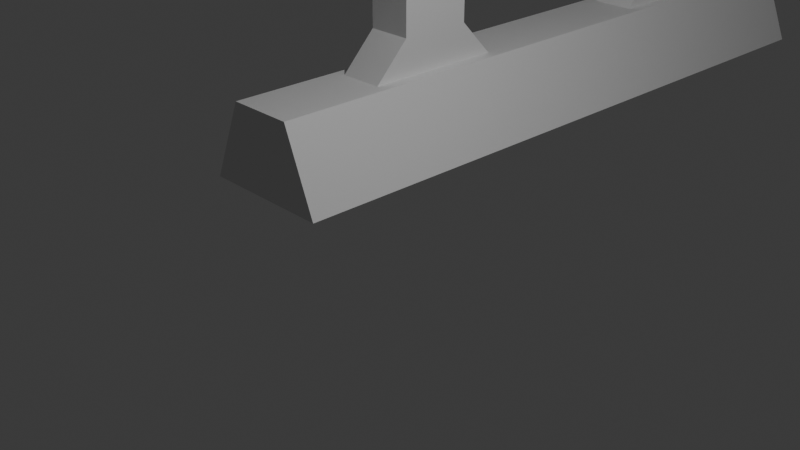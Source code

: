 # Source: pole1.blend  (saved by Blender 4.0.36; exported with 4.5.12 LTS)
import bpy
from mathutils import Matrix  # noqa: F401  (used for matrix-valued properties, if any)

bpy.ops.wm.read_factory_settings(use_empty=True)
scene = bpy.context.scene
scene.name = 'Scene'

# ---- collections
col_collection = bpy.data.collections.new('Collection'); scene.collection.children.link(col_collection)

# ---- materials (node trees are filled in below, after node groups)
mat_tunpole1lmaterial = bpy.data.materials.new('tunpole1LMaterial')
mat_tunpole1lmaterial.specular_color = (0.0, 0.0, 0.0)
mat_tunpole1lmaterial.specular_intensity = 1.0

# ---- material node trees
mat_tunpole1lmaterial.use_nodes = True; mat_tunpole1lmaterial.node_tree.nodes.clear()
_N = mat_tunpole1lmaterial.node_tree.nodes; _L = mat_tunpole1lmaterial.node_tree.links
n0 = _N.new('ShaderNodeBsdfPrincipled'); n0.name = 'Principled BSDF'; n0.location = (10, 300)
n0.inputs[3].default_value = 1.45
n0.inputs[13].default_value = 5.0
n0.inputs[14].default_value = (0.0, 0.0, 0.0, 1.0)
n0.inputs[27].default_value = (0.0, 0.0, 0.0, 1.0)
n1 = _N.new('ShaderNodeOutputMaterial'); n1.name = 'Material Output'; n1.location = (300, 300)
_L.new(n0.outputs[0], n1.inputs[0])
n1.is_active_output = True

# ---- world
world_world = bpy.data.worlds.new('World'); scene.world = world_world
world_world.use_nodes = True; world_world.node_tree.nodes.clear()
_N = world_world.node_tree.nodes; _L = world_world.node_tree.links
n0 = _N.new('ShaderNodeOutputWorld'); n0.name = 'World Output'; n0.location = (300, 300)
n1 = _N.new('ShaderNodeBackground'); n1.name = 'Background'; n1.location = (10, 300)
n1.inputs[0].default_value = (0.05088, 0.05088, 0.05088, 1.0)
_L.new(n1.outputs[0], n0.inputs[0])
n0.is_active_output = True
world_world.color = (0.05088, 0.05088, 0.05088)
world_world.use_sun_shadow = False
world_world.sun_shadow_jitter_overblur = 0.0

# ---- cameras
cam_camera = bpy.data.cameras.new('Camera')
cam_camera.clip_end = 100.0
cam_camera.ortho_scale = 7.314

# ---- lights
light_light = bpy.data.lights.new('Light', 'POINT')
light_light.transmission_factor = 0.0
light_light.use_soft_falloff = False
light_light.energy = 1000.0
light_light.shadow_soft_size = 0.1
light_light.shadow_maximum_resolution = 0.006
light_light.use_absolute_resolution = True

# ---- meshes
me_mesh = bpy.data.meshes.new('mesh')
me_mesh.from_pydata([(0.6674, -4.928, 3.207), (0.3, -4.928, 2.694), (0.3, 5.222, 2.694), (0.6674, 5.222, 3.207), (0.45, -4.928, -2.28), (-2.384e-07, -4.928, -2.28), (-2.384e-07, -4.928, -3.368), (0.8972, -4.928, -3.368), (0.8972, 5.222, -3.368), (0.45, 5.222, -2.28), (-2.384e-07, 5.222, -2.28), (-0.6674, -4.928, 3.207), (-0.6674, 5.222, 3.207), (-0.3, 5.222, 2.694), (-0.3, -4.928, 2.694), (-0.45, -4.928, -2.28), (-0.8972, -4.928, -3.368), (-0.8972, 5.222, -3.368), (-0.45, 5.222, -2.28), (0.3, -1.928, 2.234), (0.3, -1.453, 2.694), (0.3, -3.403, 2.694), (0.3, -2.928, 2.234), (-0.3, -2.928, 2.234), (-0.3, -3.403, 2.694), (-0.3, -1.453, 2.694), (-0.3, -1.928, 2.234), (0.3, -2.928, -1.785), (0.3, -3.403, -2.28), (0.3, -1.453, -2.28), (0.3, -1.928, -1.785), (-0.3, -1.928, -1.785), (-0.3, -1.453, -2.28), (-0.3, -3.403, -2.28), (-0.3, -2.928, -1.785), (0.3, 3.072, 2.234), (0.3, 3.547, 2.694), (0.3, 1.597, 2.694), (0.3, 2.072, 2.234), (-0.3, 2.072, 2.234), (-0.3, 1.597, 2.694), (-0.3, 3.547, 2.694), (-0.3, 3.072, 2.234), (0.3, 2.072, -1.785), (0.3, 1.597, -2.28), (0.3, 3.547, -2.28), (0.3, 3.072, -1.785), (-0.3, 3.072, -1.785), (-0.3, 3.547, -2.28), (-0.3, 1.597, -2.28), (-0.3, 2.072, -1.785)], [], [(0, 1, 2, 3), (4, 5, 6, 7), (8, 9, 4, 7), (5, 4, 9, 10), (11, 12, 13, 14), (15, 16, 6, 5), (17, 16, 15, 18), (5, 10, 18, 15), (11, 14, 1, 0), (1, 14, 13, 2), (19, 20, 21, 22), (23, 24, 25, 26), (23, 22, 21, 24), (27, 28, 29, 30), (27, 30, 19, 22), (31, 32, 33, 34), (31, 34, 23, 26), (34, 33, 28, 27), (34, 27, 22, 23), (35, 36, 37, 38), (39, 40, 41, 42), (39, 38, 37, 40), (43, 44, 45, 46), (43, 46, 35, 38), (47, 48, 49, 50), (47, 50, 39, 42), (50, 49, 44, 43), (50, 43, 38, 39)])
_uv = me_mesh.uv_layers.new(name='UVMap')
_uv.uv.foreach_set('vector', [0.0, 0.9287, 0.0, 0.8432, 1.0, 0.8432, 1.0, 0.9287, 0.0, 0.06003, 0.0, 0.06003, 0.0, 0.00945, 0.0, 0.00945, 1.0, 0.00945, 1.0, 0.06003, 0.0, 0.06003, 0.0, 0.00945, 0.0, 0.121, 0.0, 0.06003, 1.0, 0.06003, 1.0, 0.121, 0.0, 0.9287, 1.0, 0.9287, 1.0, 0.8432, 0.0, 0.8432, 0.0, 0.06003, 0.0, 0.00945, 0.0, 0.00945, 0.0, 0.06003, 1.0, 0.00945, 0.0, 0.00945, 0.0, 0.06003, 1.0, 0.06003, 0.0, 0.121, 1.0, 0.121, 1.0, 0.06003, 0.0, 0.06003, 0.0, 0.9287, 0.0, 0.8432, 0.0, 0.8432, 0.0, 0.9287, 0.0, 0.8432, 0.0, 0.8432, 1.0, 0.8432, 1.0, 0.8432, 0.1993, 0.8117, 0.1993, 0.8432, 0.0, 0.8432, 0.0, 0.8117, 0.0, 0.8117, 0.0, 0.8432, 0.1993, 0.8432, 0.1993, 0.8117, 0.0, 0.809, 0.0, 0.809, 0.0, 0.8432, 0.0, 0.8432, 0.0, 0.1574, 0.0, 0.121, 0.1993, 0.121, 0.1993, 0.1574, 0.0, 0.1574, 0.1993, 0.1574, 0.1993, 0.8117, 0.0, 0.8117, 0.1993, 0.1574, 0.1993, 0.121, 0.0, 0.121, 0.0, 0.1574, 0.1993, 0.1574, 0.0, 0.1574, 0.0, 0.8117, 0.1993, 0.8117, 0.0, 0.09949, 0.0, 0.06003, 0.0, 0.06003, 0.0, 0.09949, 0.0, 0.09949, 0.0, 0.09949, 0.0, 0.809, 0.0, 0.809, 0.1993, 0.8117, 0.1993, 0.8432, 0.0, 0.8432, 0.0, 0.8117, 0.0, 0.8117, 0.0, 0.8432, 0.1993, 0.8432, 0.1993, 0.8117, 0.0, 0.809, 0.0, 0.809, 0.0, 0.8432, 0.0, 0.8432, 0.0, 0.1574, 0.0, 0.121, 0.1993, 0.121, 0.1993, 0.1574, 0.0, 0.1574, 0.1993, 0.1574, 0.1993, 0.8117, 0.0, 0.8117, 0.1993, 0.1574, 0.1993, 0.121, 0.0, 0.121, 0.0, 0.1574, 0.1993, 0.1574, 0.0, 0.1574, 0.0, 0.8117, 0.1993, 0.8117, 0.0, 0.09949, 0.0, 0.06003, 0.0, 0.06003, 0.0, 0.09949, 0.0, 0.09949, 0.0, 0.09949, 0.0, 0.809, 0.0, 0.809])
me_mesh.materials.append(mat_tunpole1lmaterial)
me_mesh.update()

# ---- objects
ob_tunpole1l = bpy.data.objects.new('tunpole1L', me_mesh)
ob_light = bpy.data.objects.new('Light', light_light)
ob_camera = bpy.data.objects.new('Camera', cam_camera)

# ---- transforms, parenting, visibility, modifiers, constraints
ob_tunpole1l.location = (-2.3, 4.928, 2.806)
ob_light.location = (4.076, 1.005, 5.904)
ob_light.rotation_euler = (0.6503, 0.05522, 1.866)
ob_light.lock_rotations_4d = False
ob_light.empty_display_type = 'ARROWS'
ob_light.color = (0.0, 0.0, 0.0, 0.0)
ob_light.lineart.crease_threshold = 0.0
ob_camera.location = (7.359, -6.926, 4.958)
ob_camera.rotation_euler = (1.109, 0.0, 0.8149)
ob_camera.lock_rotations_4d = False
ob_camera.empty_display_type = 'ARROWS'
ob_camera.color = (0.0, 0.0, 0.0, 0.0)
ob_camera.display_type = 'WIRE'
ob_camera.lineart.crease_threshold = 0.0

# ---- collection membership
scene.collection.objects.link(ob_tunpole1l)
col_collection.objects.link(ob_light)
col_collection.objects.link(ob_camera)

# ---- scene / render settings (as saved in the file)
scene.camera = ob_camera
scene.frame_start = 1; scene.frame_end = 250; scene.frame_set(1)
scene.render.engine = 'BLENDER_EEVEE_NEXT'
scene.cycles.sampling_pattern = 'TABULATED_SOBOL'
bpy.context.view_layer.update()
